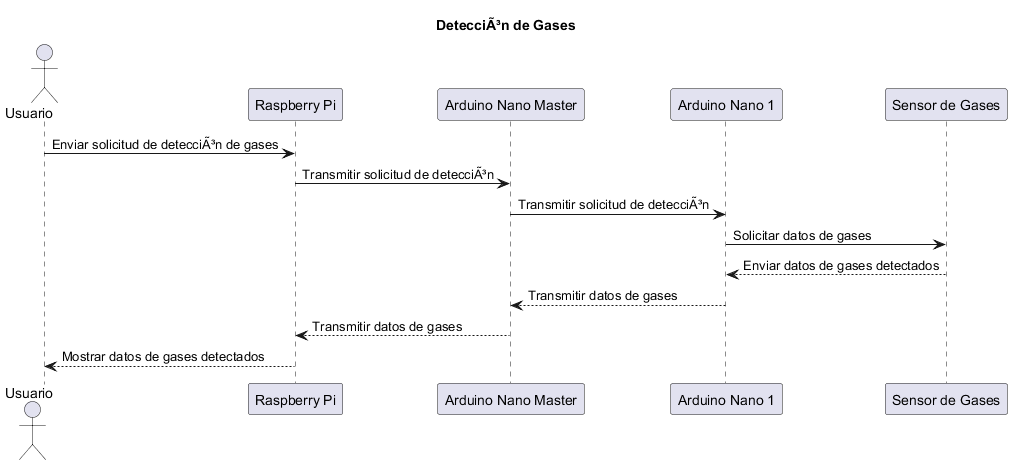

The diagram above was rendered by PlantUML. Its source (embedded in the PNG):
@startuml
actor Usuario
participant "Raspberry Pi" as RaspberryPi
participant "Arduino Nano Master" as ArduinoNanoMaster
participant "Arduino Nano 1" as ArduinoNano1
participant "Sensor de Gases" as SensorGases

title DetecciÃ³n de Gases

Usuario -> RaspberryPi: Enviar solicitud de detecciÃ³n de gases
RaspberryPi -> ArduinoNanoMaster: Transmitir solicitud de detecciÃ³n
ArduinoNanoMaster -> ArduinoNano1: Transmitir solicitud de detecciÃ³n
ArduinoNano1 -> SensorGases: Solicitar datos de gases
SensorGases --> ArduinoNano1: Enviar datos de gases detectados
ArduinoNano1 --> ArduinoNanoMaster: Transmitir datos de gases
ArduinoNanoMaster --> RaspberryPi: Transmitir datos de gases
RaspberryPi --> Usuario: Mostrar datos de gases detectados
@enduml